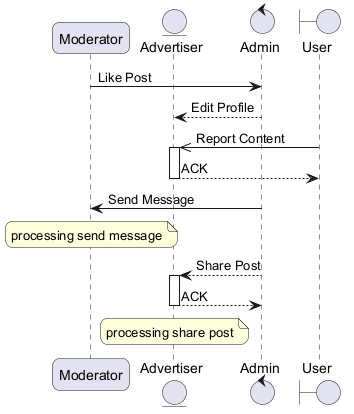

The diagram above was rendered by PlantUML. Its source (embedded in the PNG):
@startuml
skinparam backgroundColor #FFFFFF
skinparam roundCorner 15
participant "Moderator" as M
entity "Advertiser" as A
control "Admin" as A2
boundary "User" as U
M -> A2 : Like Post
A2 --> A : Edit Profile
U ->> A : Report Content
activate A
A --> U : ACK
deactivate A
A2 -> M : Send Message
note over M : processing send message
A2 --> A : Share Post
activate A
A --> A2 : ACK
deactivate A
note over A : processing share post
@enduml